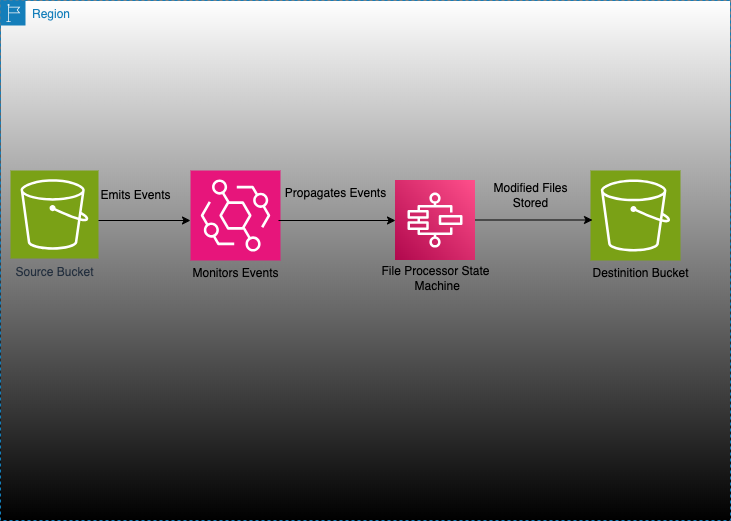

The diagram above was exported from draw.io. Its source (the exported page's mxGraphModel, read from the mxfile embedded in the PNG):
<mxGraphModel dx="2156" dy="797" grid="1" gridSize="10" guides="1" tooltips="1" connect="1" arrows="1" fold="1" page="1" pageScale="1" pageWidth="850" pageHeight="1100" background="#000000" math="0" shadow="0">
  <root>
    <mxCell id="0" />
    <mxCell id="1" parent="0" />
    <mxCell id="ridtS-rJAttzMrvFNazB-1" value="Region" style="points=[[0,0],[0.25,0],[0.5,0],[0.75,0],[1,0],[1,0.25],[1,0.5],[1,0.75],[1,1],[0.75,1],[0.5,1],[0.25,1],[0,1],[0,0.75],[0,0.5],[0,0.25]];outlineConnect=0;gradientColor=default;html=1;whiteSpace=wrap;fontSize=12;fontStyle=0;container=1;pointerEvents=0;collapsible=0;recursiveResize=0;shape=mxgraph.aws4.group;grIcon=mxgraph.aws4.group_region;strokeColor=#147EBA;fillColor=default;verticalAlign=top;align=left;spacingLeft=30;fontColor=#147EBA;dashed=1;" vertex="1" parent="1">
      <mxGeometry x="-30" y="250" width="730" height="520" as="geometry" />
    </mxCell>
    <mxCell id="ridtS-rJAttzMrvFNazB-2" value="Source Bucket" style="sketch=0;points=[[0,0,0],[0.25,0,0],[0.5,0,0],[0.75,0,0],[1,0,0],[0,1,0],[0.25,1,0],[0.5,1,0],[0.75,1,0],[1,1,0],[0,0.25,0],[0,0.5,0],[0,0.75,0],[1,0.25,0],[1,0.5,0],[1,0.75,0]];outlineConnect=0;fontColor=#232F3E;fillColor=#7AA116;strokeColor=#ffffff;dashed=0;verticalLabelPosition=bottom;verticalAlign=top;align=center;html=1;fontSize=12;fontStyle=0;aspect=fixed;shape=mxgraph.aws4.resourceIcon;resIcon=mxgraph.aws4.s3;" vertex="1" parent="ridtS-rJAttzMrvFNazB-1">
      <mxGeometry x="10" y="170" width="88" height="88" as="geometry" />
    </mxCell>
    <mxCell id="ridtS-rJAttzMrvFNazB-5" value="" style="sketch=0;points=[[0,0,0],[0.25,0,0],[0.5,0,0],[0.75,0,0],[1,0,0],[0,1,0],[0.25,1,0],[0.5,1,0],[0.75,1,0],[1,1,0],[0,0.25,0],[0,0.5,0],[0,0.75,0],[1,0.25,0],[1,0.5,0],[1,0.75,0]];outlineConnect=0;fontColor=#232F3E;fillColor=#E7157B;strokeColor=#ffffff;dashed=0;verticalLabelPosition=bottom;verticalAlign=top;align=center;html=1;fontSize=12;fontStyle=0;aspect=fixed;shape=mxgraph.aws4.resourceIcon;resIcon=mxgraph.aws4.eventbridge;" vertex="1" parent="ridtS-rJAttzMrvFNazB-1">
      <mxGeometry x="190" y="170" width="90" height="90" as="geometry" />
    </mxCell>
    <mxCell id="ridtS-rJAttzMrvFNazB-7" value="Monitors Events" style="text;html=1;align=center;verticalAlign=middle;resizable=0;points=[];autosize=1;strokeColor=none;fillColor=none;" vertex="1" parent="ridtS-rJAttzMrvFNazB-1">
      <mxGeometry x="180" y="258" width="110" height="30" as="geometry" />
    </mxCell>
    <mxCell id="ridtS-rJAttzMrvFNazB-8" value="" style="shape=image;verticalLabelPosition=bottom;verticalAlign=top;imageAspect=0;aspect=fixed;image=data:image/svg+xml,(base64 omitted: 1480 chars)" vertex="1" parent="ridtS-rJAttzMrvFNazB-1">
      <mxGeometry x="395" y="180" width="80" height="80" as="geometry" />
    </mxCell>
    <mxCell id="ridtS-rJAttzMrvFNazB-9" value="" style="sketch=0;points=[[0,0,0],[0.25,0,0],[0.5,0,0],[0.75,0,0],[1,0,0],[0,1,0],[0.25,1,0],[0.5,1,0],[0.75,1,0],[1,1,0],[0,0.25,0],[0,0.5,0],[0,0.75,0],[1,0.25,0],[1,0.5,0],[1,0.75,0]];outlineConnect=0;fontColor=#232F3E;fillColor=#7AA116;strokeColor=#ffffff;dashed=0;verticalLabelPosition=bottom;verticalAlign=top;align=center;html=1;fontSize=12;fontStyle=0;aspect=fixed;shape=mxgraph.aws4.resourceIcon;resIcon=mxgraph.aws4.s3;" vertex="1" parent="ridtS-rJAttzMrvFNazB-1">
      <mxGeometry x="590" y="170" width="90" height="90" as="geometry" />
    </mxCell>
    <mxCell id="ridtS-rJAttzMrvFNazB-10" value="Destinition Bucket" style="text;html=1;align=center;verticalAlign=middle;resizable=0;points=[];autosize=1;strokeColor=none;fillColor=none;" vertex="1" parent="ridtS-rJAttzMrvFNazB-1">
      <mxGeometry x="580" y="258" width="120" height="30" as="geometry" />
    </mxCell>
    <mxCell id="ridtS-rJAttzMrvFNazB-11" value="File Processor State&lt;br&gt;&amp;nbsp;Machine" style="text;html=1;align=center;verticalAlign=middle;resizable=0;points=[];autosize=1;strokeColor=none;fillColor=none;" vertex="1" parent="ridtS-rJAttzMrvFNazB-1">
      <mxGeometry x="370" y="258" width="130" height="40" as="geometry" />
    </mxCell>
    <mxCell id="ridtS-rJAttzMrvFNazB-12" value="" style="endArrow=classic;html=1;rounded=0;" edge="1" parent="ridtS-rJAttzMrvFNazB-1">
      <mxGeometry width="50" height="50" relative="1" as="geometry">
        <mxPoint x="98" y="220" as="sourcePoint" />
        <mxPoint x="190" y="220" as="targetPoint" />
      </mxGeometry>
    </mxCell>
    <mxCell id="ridtS-rJAttzMrvFNazB-15" value="Emits Events" style="text;html=1;align=center;verticalAlign=middle;resizable=0;points=[];autosize=1;strokeColor=none;fillColor=none;" vertex="1" parent="ridtS-rJAttzMrvFNazB-1">
      <mxGeometry x="90" y="180" width="90" height="30" as="geometry" />
    </mxCell>
    <mxCell id="ridtS-rJAttzMrvFNazB-16" value="Propagates Events" style="text;html=1;align=center;verticalAlign=middle;resizable=0;points=[];autosize=1;strokeColor=none;fillColor=none;" vertex="1" parent="ridtS-rJAttzMrvFNazB-1">
      <mxGeometry x="275" y="178" width="120" height="30" as="geometry" />
    </mxCell>
    <mxCell id="ridtS-rJAttzMrvFNazB-18" value="" style="endArrow=classic;html=1;rounded=0;entryX=0;entryY=0.5;entryDx=0;entryDy=0;" edge="1" parent="ridtS-rJAttzMrvFNazB-1" target="ridtS-rJAttzMrvFNazB-8">
      <mxGeometry width="50" height="50" relative="1" as="geometry">
        <mxPoint x="278" y="220" as="sourcePoint" />
        <mxPoint x="370" y="220" as="targetPoint" />
      </mxGeometry>
    </mxCell>
    <mxCell id="ridtS-rJAttzMrvFNazB-19" value="" style="endArrow=classic;html=1;rounded=0;entryX=0;entryY=0.5;entryDx=0;entryDy=0;" edge="1" parent="ridtS-rJAttzMrvFNazB-1">
      <mxGeometry width="50" height="50" relative="1" as="geometry">
        <mxPoint x="475" y="219.5" as="sourcePoint" />
        <mxPoint x="592" y="219.5" as="targetPoint" />
      </mxGeometry>
    </mxCell>
    <mxCell id="ridtS-rJAttzMrvFNazB-20" value="Modified Files&lt;br&gt;Stored" style="text;html=1;align=center;verticalAlign=middle;resizable=0;points=[];autosize=1;strokeColor=none;fillColor=none;" vertex="1" parent="ridtS-rJAttzMrvFNazB-1">
      <mxGeometry x="480" y="175" width="100" height="40" as="geometry" />
    </mxCell>
  </root>
</mxGraphModel>